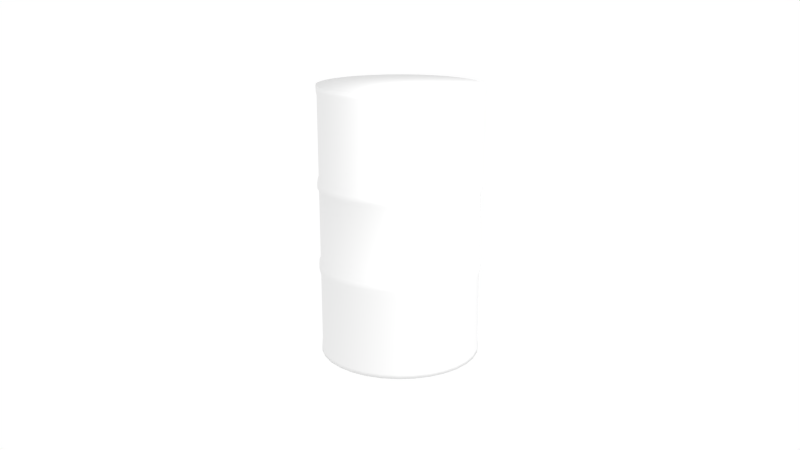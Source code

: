 # Source: Oildrum.blend  (saved by Blender 2.64.0; exported with 4.5.12 LTS)
import bpy
from mathutils import Matrix  # noqa: F401  (used for matrix-valued properties, if any)

bpy.ops.wm.read_factory_settings(use_empty=True)
scene = bpy.context.scene
scene.name = 'Cylinder'

# ---- collections
col_collection_1 = bpy.data.collections.new('Collection 1'); scene.collection.children.link(col_collection_1)

# ---- materials (node trees are filled in below, after node groups)
mat_oildrum_ref = bpy.data.materials.new('Oildrum-ref')
mat_oildrum_ref.alpha_threshold = 0.0
mat_oildrum_ref.use_transparent_shadow = False
mat_oildrum_ref.preview_render_type = 'CUBE'
mat_oildrum_ref.roughness = 0.5
mat_oildrum_ref.line_color = (0.0, 0.0, 0.0, 1.0)

# ---- material node trees

# ---- world
world_world = bpy.data.worlds.new('World'); scene.world = world_world
world_world.color = (1.0, 1.0, 1.0)
world_world.use_sun_shadow = False
world_world.sun_shadow_jitter_overblur = 0.0
world_world.cycles.sampling_method = 'MANUAL'
world_world.cycles.sample_map_resolution = 256

# ---- cameras
cam_camera = bpy.data.cameras.new('Camera')
cam_camera.clip_end = 100.0
cam_camera.lens = 35.0
cam_camera.sensor_width = 32.0
cam_camera.sensor_height = 18.0
cam_camera.dof.focus_distance = 0.0
cam_camera.dof.aperture_fstop = 128.0

# ---- lights
light_point = bpy.data.lights.new('Point', 'POINT')
light_point.transmission_factor = 0.0
light_point.energy = 100.0
light_point.shadow_buffer_clip_start = 0.5
light_point.shadow_soft_size = 1.0
light_point.shadow_maximum_resolution = 0.006
light_point.use_absolute_resolution = True
light_point.cycles.use_multiple_importance_sampling = False
light_hemi = bpy.data.lights.new('Hemi', 'SUN')
light_hemi.transmission_factor = 0.0
light_hemi.angle = 1.571
light_hemi.energy = 0.3
light_hemi.shadow_buffer_clip_start = 0.5
light_hemi.shadow_soft_size = 1.0
light_hemi.shadow_cascade_max_distance = 1000.0
light_hemi.cycles.use_multiple_importance_sampling = False

# ---- meshes
me_cylinder_001 = bpy.data.meshes.new('Cylinder.001')
me_cylinder_001.from_pydata([(0.3427, 0.04095, 0.0), (0.3427, 0.04095, 1.156), (0.3441, -0.02669, 0.0), (0.3441, -0.02669, 1.156), (0.3323, -0.0933, 0.0), (0.3323, -0.0933, 1.156), (0.3077, -0.1563, 0.0), (0.3077, -0.1563, 1.156), (0.2713, -0.2133, 0.0), (0.2713, -0.2133, 1.156), (0.2244, -0.2622, 0.0), (0.2244, -0.2622, 1.156), (0.169, -0.3009, 0.0), (0.169, -0.3009, 1.156), (0.107, -0.3281, 0.0), (0.107, -0.3281, 1.156), (0.04095, -0.3427, 0.0), (0.04095, -0.3427, 1.156), (-0.02669, -0.3441, 0.0), (-0.02669, -0.3441, 1.156), (-0.0933, -0.3323, 0.0), (-0.0933, -0.3323, 1.156), (-0.1563, -0.3077, 0.0), (-0.1563, -0.3077, 1.156), (-0.2133, -0.2713, 0.0), (-0.2133, -0.2713, 1.156), (-0.2622, -0.2244, 0.0), (-0.2622, -0.2244, 1.156), (-0.3009, -0.169, 0.0), (-0.3009, -0.169, 1.156), (-0.3281, -0.107, 0.0), (-0.3281, -0.107, 1.156), (-0.3427, -0.04095, 0.0), (-0.3427, -0.04095, 1.156), (-0.3441, 0.02669, 0.0), (-0.3441, 0.02669, 1.156), (-0.3323, 0.0933, 0.0), (-0.3323, 0.0933, 1.156), (-0.3077, 0.1563, 0.0), (-0.3077, 0.1563, 1.156), (-0.2713, 0.2133, 0.0), (-0.2713, 0.2133, 1.156), (-0.2244, 0.2622, 0.0), (-0.2244, 0.2622, 1.156), (-0.169, 0.3009, 0.0), (-0.169, 0.3009, 1.156), (-0.107, 0.3281, 0.0), (-0.107, 0.3281, 1.156), (-0.04095, 0.3427, 0.0), (-0.04095, 0.3427, 1.156), (0.02669, 0.3441, 0.0), (0.02669, 0.3441, 1.156), (0.0933, 0.3323, 0.0), (0.0933, 0.3323, 1.156), (0.1563, 0.3077, 0.0), (0.1563, 0.3077, 1.156), (0.2133, 0.2713, 0.0), (0.2133, 0.2713, 1.156), (0.2622, 0.2244, 0.0), (0.2622, 0.2244, 1.156), (0.3009, 0.169, 0.0), (0.3009, 0.169, 1.156), (0.3281, 0.107, 0.0), (0.3281, 0.107, 1.156), (0.3461, 0.04135, 0.7519), (0.3475, -0.02695, 0.7519), (0.3355, -0.09423, 0.7519), (0.3107, -0.1579, 0.7519), (0.2739, -0.2155, 0.7519), (0.2266, -0.2648, 0.7519), (0.1706, -0.3039, 0.7519), (0.1081, -0.3313, 0.7519), (0.04135, -0.3461, 0.7519), (-0.02695, -0.3475, 0.7519), (-0.09423, -0.3355, 0.7519), (-0.1579, -0.3107, 0.7519), (-0.2155, -0.2739, 0.7519), (-0.2648, -0.2266, 0.7519), (-0.3039, -0.1706, 0.7519), (-0.3313, -0.1081, 0.7519), (-0.3461, -0.04135, 0.7519), (-0.3475, 0.02695, 0.7519), (-0.3355, 0.09423, 0.7519), (-0.3107, 0.1579, 0.7519), (-0.2739, 0.2155, 0.7519), (-0.2266, 0.2648, 0.7519), (-0.1706, 0.3039, 0.7519), (-0.1081, 0.3313, 0.7519), (-0.04135, 0.3461, 0.7519), (0.02695, 0.3475, 0.7519), (0.09423, 0.3355, 0.7519), (0.1579, 0.3107, 0.7519), (0.2155, 0.2739, 0.7519), (0.2648, 0.2266, 0.7519), (0.3039, 0.1706, 0.7519), (0.3313, 0.1081, 0.7519), (0.2133, 0.2713, 1.135), (0.2622, 0.2244, 1.135), (0.3009, 0.169, 1.135), (0.3281, 0.107, 1.135), (-0.3427, -0.04095, 1.135), (-0.3441, 0.02669, 1.135), (-0.3323, 0.0933, 1.135), (-0.3077, 0.1563, 1.135), (-0.02669, -0.3441, 0.01676), (-0.0933, -0.3323, 0.01676), (-0.1563, -0.3077, 0.01676), (-0.2133, -0.2713, 0.01676), (0.04054, -0.3393, 0.7766), (-0.1548, -0.3046, 0.7766), (-0.02643, -0.3407, 0.7766), (-0.09238, -0.329, 0.7766), (-0.2244, 0.2622, 0.01676), (-0.169, 0.3009, 0.01676), (-0.107, 0.3281, 0.01676), (-0.04095, 0.3427, 0.01676), (-0.2112, -0.2686, 0.7169), (-0.1548, -0.3046, 0.7169), (-0.09238, -0.329, 0.7169), (-0.02643, -0.3407, 0.7169), (0.1548, 0.3046, 1.115), (0.09238, 0.329, 1.115), (0.02643, 0.3407, 1.115), (-0.04054, 0.3393, 1.115), (0.106, -0.3248, 1.115), (0.1673, -0.2979, 1.115), (0.2222, -0.2596, 1.115), (0.2686, -0.2112, 1.115), (-0.2686, 0.2112, 0.04097), (-0.3046, 0.1548, 0.04097), (-0.329, 0.09238, 0.04097), (-0.3407, 0.02643, 0.04097), (0.1081, -0.3313, 0.7299), (0.1706, -0.3039, 0.7299), (0.04135, -0.3461, 0.7299), (0.2266, -0.2648, 0.7299), (0.02695, 0.3475, 0.4001), (0.09423, 0.3355, 0.4001), (0.1579, 0.3107, 0.4001), (0.2155, 0.2739, 0.4001), (0.3248, 0.106, 0.7169), (0.2596, 0.2222, 0.7169), (0.2979, 0.1673, 0.7169), (0.3393, 0.04054, 0.7169), (0.2686, -0.2112, 0.04097), (0.3046, -0.1548, 0.04097), (0.329, -0.09238, 0.04097), (0.3407, -0.02643, 0.04097), (-0.2686, 0.2112, 0.7169), (-0.3046, 0.1548, 0.7169), (-0.329, 0.09238, 0.7169), (-0.3407, 0.02643, 0.7169), (0.2112, 0.2686, 0.4163), (0.09238, 0.329, 0.4163), (0.02643, 0.3407, 0.4163), (0.1548, 0.3046, 0.4163), (-0.2648, -0.2266, 0.4001), (-0.3039, -0.1706, 0.4001), (-0.3313, -0.1081, 0.4001), (-0.3461, -0.04135, 0.4001), (0.02669, 0.3441, 0.01676), (0.0933, 0.3323, 0.01676), (0.1563, 0.3077, 0.01676), (0.2133, 0.2713, 0.01676), (0.3248, 0.106, 1.115), (0.2979, 0.1673, 1.115), (0.2596, 0.2222, 1.115), (0.2112, 0.2686, 1.115), (-0.106, 0.3248, 1.115), (-0.1673, 0.2979, 1.115), (-0.2222, 0.2596, 1.115), (-0.2686, 0.2112, 1.115), (0.2112, 0.2686, 0.7766), (0.3248, 0.106, 0.7766), (0.2596, 0.2222, 0.7766), (0.2979, 0.1673, 0.7766), (-0.2266, 0.2648, 0.4001), (-0.1706, 0.3039, 0.4001), (-0.1081, 0.3313, 0.4001), (-0.04135, 0.3461, 0.4001), (-0.2622, -0.2244, 0.01676), (-0.3009, -0.169, 0.01676), (-0.3281, -0.107, 0.01676), (-0.3427, -0.04095, 0.01676), (-0.329, 0.09238, 0.7766), (-0.3393, -0.04054, 0.7766), (-0.3407, 0.02643, 0.7766), (-0.3046, 0.1548, 0.7766), (-0.3475, 0.02695, 0.4001), (-0.3355, 0.09423, 0.4001), (-0.3107, 0.1579, 0.4001), (-0.2739, 0.2155, 0.4001), (-0.3248, -0.106, 1.115), (-0.2979, -0.1673, 1.115), (-0.2596, -0.2222, 1.115), (-0.2112, -0.2686, 1.115), (0.3427, 0.04095, 1.135), (0.3441, -0.02669, 1.135), (0.3323, -0.0933, 1.135), (0.3077, -0.1563, 1.135), (0.04095, -0.3427, 1.135), (-0.02669, -0.3441, 1.135), (-0.0933, -0.3323, 1.135), (-0.1563, -0.3077, 1.135), (0.04054, -0.3393, 0.04097), (0.106, -0.3248, 0.04097), (0.1673, -0.2979, 0.04097), (0.2222, -0.2596, 0.04097), (0.2244, -0.2622, 0.01676), (0.169, -0.3009, 0.01676), (0.107, -0.3281, 0.01676), (0.04095, -0.3427, 0.01676), (-0.3393, -0.04054, 0.348), (-0.2979, -0.1673, 0.348), (-0.2596, -0.2222, 0.348), (-0.3248, -0.106, 0.348), (-0.2596, -0.2222, 0.7169), (-0.3393, -0.04054, 0.7169), (-0.2979, -0.1673, 0.7169), (-0.3248, -0.106, 0.7169), (0.3313, 0.1081, 0.7299), (0.3039, 0.1706, 0.7299), (0.3461, 0.04135, 0.7299), (0.2648, 0.2266, 0.7299), (0.1081, -0.3313, 0.3785), (0.2266, -0.2648, 0.3785), (0.1706, -0.3039, 0.3785), (0.04135, -0.3461, 0.3785), (0.1548, 0.3046, 0.7169), (0.02643, 0.3407, 0.7169), (0.09238, 0.329, 0.7169), (0.2112, 0.2686, 0.7169), (0.3475, -0.02695, 0.4001), (0.3355, -0.09423, 0.4001), (0.3107, -0.1579, 0.4001), (0.2739, -0.2155, 0.4001), (-0.04095, 0.3427, 1.135), (0.02669, 0.3441, 1.135), (0.0933, 0.3323, 1.135), (0.1563, 0.3077, 1.135), (0.3441, -0.02669, 0.01676), (0.3323, -0.0933, 0.01676), (0.3077, -0.1563, 0.01676), (0.2713, -0.2133, 0.01676), (-0.2686, 0.2112, 0.7766), (-0.106, 0.3248, 0.7766), (-0.2222, 0.2596, 0.7766), (-0.1673, 0.2979, 0.7766), (0.2648, 0.2266, 0.4001), (0.3039, 0.1706, 0.4001), (0.3313, 0.1081, 0.4001), (0.3461, 0.04135, 0.4001), (-0.02695, -0.3475, 0.4001), (-0.09423, -0.3355, 0.4001), (-0.1579, -0.3107, 0.4001), (-0.2155, -0.2739, 0.4001), (0.3046, -0.1548, 1.115), (0.329, -0.09238, 1.115), (0.3407, -0.02643, 1.115), (0.3393, 0.04054, 1.115), (0.2112, 0.2686, 0.04097), (0.1548, 0.3046, 0.04097), (0.09238, 0.329, 0.04097), (0.02643, 0.3407, 0.04097), (-0.3393, -0.04054, 0.04097), (-0.3248, -0.106, 0.04097), (-0.2979, -0.1673, 0.04097), (-0.2596, -0.2222, 0.04097), (-0.04054, 0.3393, 0.04097), (-0.106, 0.3248, 0.04097), (-0.1673, 0.2979, 0.04097), (-0.2222, 0.2596, 0.04097), (-0.2112, -0.2686, 0.04097), (-0.1548, -0.3046, 0.04097), (-0.09238, -0.329, 0.04097), (-0.02643, -0.3407, 0.04097), (0.106, -0.3248, 0.348), (0.1673, -0.2979, 0.348), (0.04054, -0.3393, 0.348), (0.2222, -0.2596, 0.348), (0.3393, 0.04054, 0.04097), (0.3248, 0.106, 0.04097), (0.2979, 0.1673, 0.04097), (0.2596, 0.2222, 0.04097), (-0.3441, 0.02669, 0.01676), (-0.3323, 0.0933, 0.01676), (-0.3077, 0.1563, 0.01676), (-0.2713, 0.2133, 0.01676), (0.2266, -0.2648, 0.4001), (0.1706, -0.3039, 0.4001), (0.1081, -0.3313, 0.4001), (0.04135, -0.3461, 0.4001), (-0.3313, -0.1081, 0.7299), (-0.3039, -0.1706, 0.7299), (-0.3461, -0.04135, 0.7299), (-0.2648, -0.2266, 0.7299), (-0.3407, 0.02643, 0.4163), (-0.329, 0.09238, 0.4163), (-0.3046, 0.1548, 0.4163), (-0.2686, 0.2112, 0.4163), (0.2622, 0.2244, 0.01676), (0.3009, 0.169, 0.01676), (0.3281, 0.107, 0.01676), (0.3427, 0.04095, 0.01676), (-0.1548, -0.3046, 1.115), (-0.09238, -0.329, 1.115), (-0.02643, -0.3407, 1.115), (0.04054, -0.3393, 1.115), (0.3461, 0.04135, 0.3785), (0.3313, 0.1081, 0.3785), (0.3039, 0.1706, 0.3785), (0.2648, 0.2266, 0.3785), (0.2686, -0.2112, 0.348), (0.329, -0.09238, 0.348), (0.3407, -0.02643, 0.348), (0.3046, -0.1548, 0.348), (0.2686, -0.2112, 0.7766), (0.106, -0.3248, 0.7766), (0.2222, -0.2596, 0.7766), (0.1673, -0.2979, 0.7766), (0.02695, 0.3475, 0.3785), (0.09423, 0.3355, 0.3785), (0.1579, 0.3107, 0.3785), (0.2155, 0.2739, 0.3785), (-0.2266, 0.2648, 0.7299), (-0.04135, 0.3461, 0.7299), (-0.1706, 0.3039, 0.7299), (-0.1081, 0.3313, 0.7299), (0.329, -0.09238, 0.7766), (0.3407, -0.02643, 0.7766), (0.3046, -0.1548, 0.7766), (0.3393, 0.04054, 0.7766), (0.2596, 0.2222, 0.348), (0.3393, 0.04054, 0.348), (0.2979, 0.1673, 0.348), (0.3248, 0.106, 0.348), (-0.2112, -0.2686, 0.348), (-0.1548, -0.3046, 0.348), (-0.09238, -0.329, 0.348), (-0.02643, -0.3407, 0.348), (0.2713, -0.2133, 1.135), (0.2244, -0.2622, 1.135), (0.169, -0.3009, 1.135), (0.107, -0.3281, 1.135), (0.3046, -0.1548, 0.7169), (0.3407, -0.02643, 0.7169), (0.329, -0.09238, 0.7169), (0.2686, -0.2112, 0.7169), (0.3393, 0.04054, 0.4163), (0.2979, 0.1673, 0.4163), (0.2596, 0.2222, 0.4163), (0.3248, 0.106, 0.4163), (-0.3046, 0.1548, 1.115), (-0.329, 0.09238, 1.115), (-0.3407, 0.02643, 1.115), (-0.3393, -0.04054, 1.115), (-0.2133, -0.2713, 1.135), (-0.2622, -0.2244, 1.135), (-0.3009, -0.169, 1.135), (-0.3281, -0.107, 1.135), (-0.2713, 0.2133, 1.135), (-0.2244, 0.2622, 1.135), (-0.169, 0.3009, 1.135), (-0.107, 0.3281, 1.135), (-0.2112, -0.2686, 0.7766), (-0.3248, -0.106, 0.7766), (-0.2596, -0.2222, 0.7766), (-0.2979, -0.1673, 0.7766), (-0.3475, 0.02695, 0.7299), (-0.2739, 0.2155, 0.7299), (-0.3355, 0.09423, 0.7299), (-0.3107, 0.1579, 0.7299), (-0.2596, -0.2222, 0.4163), (-0.3393, -0.04054, 0.4163), (-0.2979, -0.1673, 0.4163), (-0.3248, -0.106, 0.4163), (0.1548, 0.3046, 0.7766), (0.02643, 0.3407, 0.7766), (-0.04054, 0.3393, 0.7766), (0.09238, 0.329, 0.7766), (0.1579, 0.3107, 0.7299), (0.09423, 0.3355, 0.7299), (0.2155, 0.2739, 0.7299), (0.02695, 0.3475, 0.7299), (0.3107, -0.1579, 0.7299), (0.3355, -0.09423, 0.7299), (0.2739, -0.2155, 0.7299), (0.3475, -0.02695, 0.7299), (0.2686, -0.2112, 0.4163), (0.329, -0.09238, 0.4163), (0.3407, -0.02643, 0.4163), (0.3046, -0.1548, 0.4163), (-0.2222, 0.2596, 0.4163), (-0.04054, 0.3393, 0.4163), (-0.1673, 0.2979, 0.4163), (-0.106, 0.3248, 0.4163), (-0.3475, 0.02695, 0.3785), (-0.3355, 0.09423, 0.3785), (-0.3107, 0.1579, 0.3785), (-0.2739, 0.2155, 0.3785), (0.04054, -0.3393, 0.7169), (0.1673, -0.2979, 0.7169), (0.2222, -0.2596, 0.7169), (0.106, -0.3248, 0.7169), (-0.02695, -0.3475, 0.7299), (-0.2155, -0.2739, 0.7299), (-0.09423, -0.3355, 0.7299), (-0.1579, -0.3107, 0.7299), (-0.2155, -0.2739, 0.3785), (-0.1579, -0.3107, 0.3785), (-0.09423, -0.3355, 0.3785), (-0.02695, -0.3475, 0.3785), (-0.1081, 0.3313, 0.3785), (-0.2266, 0.2648, 0.3785), (-0.1706, 0.3039, 0.3785), (-0.04135, 0.3461, 0.3785), (0.2739, -0.2155, 0.3785), (0.3107, -0.1579, 0.3785), (0.3355, -0.09423, 0.3785), (0.3475, -0.02695, 0.3785), (-0.2222, 0.2596, 0.7169), (-0.04054, 0.3393, 0.7169), (-0.1673, 0.2979, 0.7169), (-0.106, 0.3248, 0.7169), (-0.04054, 0.3393, 0.348), (-0.106, 0.3248, 0.348), (-0.1673, 0.2979, 0.348), (-0.2222, 0.2596, 0.348), (0.106, -0.3248, 0.4163), (0.2222, -0.2596, 0.4163), (0.1673, -0.2979, 0.4163), (0.04054, -0.3393, 0.4163), (-0.2112, -0.2686, 0.4163), (-0.1548, -0.3046, 0.4163), (-0.09238, -0.329, 0.4163), (-0.02643, -0.3407, 0.4163), (-0.3461, -0.04135, 0.3785), (-0.3313, -0.1081, 0.3785), (-0.3039, -0.1706, 0.3785), (-0.2648, -0.2266, 0.3785), (-0.3046, 0.1548, 0.348), (-0.3407, 0.02643, 0.348), (-0.329, 0.09238, 0.348), (-0.2686, 0.2112, 0.348), (0.02643, 0.3407, 0.348), (0.2112, 0.2686, 0.348), (0.09238, 0.329, 0.348), (0.1548, 0.3046, 0.348)], [], [(196, 1, 3, 197), (197, 3, 5, 198), (198, 5, 7, 199), (199, 7, 9, 340), (340, 9, 11, 341), (341, 11, 13, 342), (342, 13, 15, 343), (343, 15, 17, 200), (200, 17, 19, 201), (201, 19, 21, 202), (202, 21, 23, 203), (203, 23, 25, 356), (356, 25, 27, 357), (357, 27, 29, 358), (358, 29, 31, 359), (359, 31, 33, 100), (100, 33, 35, 101), (101, 35, 37, 102), (102, 37, 39, 103), (103, 39, 41, 360), (360, 41, 43, 361), (361, 43, 45, 362), (362, 45, 47, 363), (363, 47, 49, 236), (236, 49, 51, 237), (237, 51, 53, 238), (238, 53, 55, 239), (239, 55, 57, 96), (96, 57, 59, 97), (97, 59, 61, 98), (3, 1, 63, 61, 59, 57, 55, 53, 51, 49, 47, 45, 43, 41, 39, 37, 35, 33, 31, 29, 27, 25, 23, 21, 19, 17, 15, 13, 11, 9, 7, 5), (99, 63, 1, 196), (98, 61, 63, 99), (0, 2, 4, 6, 8, 10, 12, 14, 16, 18, 20, 22, 24, 26, 28, 30, 32, 34, 36, 38, 40, 42, 44, 46, 48, 50, 52, 54, 56, 58, 60, 62), (222, 64, 65, 387), (387, 65, 66, 385), (385, 66, 67, 384), (384, 67, 68, 386), (386, 68, 69, 135), (135, 69, 70, 133), (133, 70, 71, 132), (132, 71, 72, 134), (134, 72, 73, 404), (404, 73, 74, 406), (406, 74, 75, 407), (407, 75, 76, 405), (405, 76, 77, 295), (295, 77, 78, 293), (293, 78, 79, 292), (292, 79, 80, 294), (294, 80, 81, 368), (368, 81, 82, 370), (370, 82, 83, 371), (371, 83, 84, 369), (369, 84, 85, 324), (324, 85, 86, 326), (326, 86, 87, 327), (327, 87, 88, 325), (325, 88, 89, 383), (383, 89, 90, 381), (381, 90, 91, 380), (380, 91, 92, 382), (382, 92, 93, 223), (223, 93, 94, 221), (220, 95, 64, 222), (221, 94, 95, 220), (311, 248, 249, 310), (210, 205, 204, 211), (243, 144, 207, 208), (365, 192, 355, 185), (437, 158, 159, 436), (209, 206, 205, 210), (32, 183, 284, 34), (414, 177, 178, 412), (10, 208, 209, 12), (285, 130, 129, 286), (20, 105, 106, 22), (185, 355, 354, 186), (226, 289, 290, 224), (184, 353, 352, 187), (413, 176, 177, 414), (187, 352, 171, 244), (60, 301, 302, 62), (38, 286, 287, 40), (417, 234, 235, 416), (183, 264, 131, 284), (397, 189, 190, 398), (302, 281, 280, 303), (439, 156, 157, 438), (225, 288, 289, 226), (322, 138, 139, 323), (399, 191, 176, 413), (379, 121, 120, 376), (416, 235, 288, 225), (411, 252, 253, 410), (398, 190, 191, 399), (415, 179, 136, 320), (258, 197, 198, 257), (18, 104, 105, 20), (408, 255, 156, 439), (301, 282, 281, 302), (321, 137, 138, 322), (287, 128, 271, 112), (62, 302, 303, 0), (366, 194, 193, 367), (376, 120, 167, 172), (308, 251, 232, 419), (180, 267, 266, 181), (320, 136, 137, 321), (211, 204, 275, 104), (286, 129, 128, 287), (310, 249, 250, 309), (224, 290, 291, 227), (300, 283, 282, 301), (418, 233, 234, 417), (112, 271, 270, 113), (396, 188, 189, 397), (409, 254, 255, 408), (309, 250, 251, 308), (161, 262, 261, 162), (429, 402, 401, 430), (227, 291, 252, 411), (438, 157, 158, 437), (50, 160, 161, 52), (323, 139, 248, 311), (419, 232, 233, 418), (412, 178, 179, 415), (436, 159, 188, 396), (181, 266, 265, 182), (410, 253, 254, 409), (160, 263, 262, 161), (24, 107, 180, 26), (105, 274, 273, 106), (114, 269, 268, 115), (113, 270, 269, 114), (303, 280, 147, 240), (125, 342, 343, 124), (208, 207, 206, 209), (52, 161, 162, 54), (0, 303, 240, 2), (240, 147, 146, 241), (12, 209, 210, 14), (162, 261, 260, 163), (22, 106, 107, 24), (115, 268, 263, 160), (48, 115, 160, 50), (106, 273, 272, 107), (284, 131, 130, 285), (242, 145, 144, 243), (104, 275, 274, 105), (56, 163, 300, 58), (182, 265, 264, 183), (241, 146, 145, 242), (58, 300, 301, 60), (229, 383, 381, 230), (193, 358, 359, 192), (175, 165, 164, 173), (46, 114, 115, 48), (168, 363, 236, 123), (163, 260, 283, 300), (14, 210, 211, 16), (107, 272, 267, 180), (318, 126, 125, 319), (246, 170, 169, 247), (40, 287, 112, 42), (36, 285, 286, 38), (6, 242, 243, 8), (305, 202, 203, 304), (364, 195, 194, 366), (54, 162, 163, 56), (26, 180, 181, 28), (354, 101, 102, 353), (174, 166, 165, 175), (67, 330, 316, 68), (166, 97, 98, 165), (186, 354, 353, 184), (91, 376, 172, 92), (307, 200, 201, 306), (331, 259, 258, 329), (34, 284, 285, 36), (8, 243, 208, 10), (16, 211, 104, 18), (30, 182, 183, 32), (330, 256, 127, 316), (2, 240, 241, 4), (329, 258, 257, 328), (257, 198, 199, 256), (42, 112, 113, 44), (111, 305, 304, 109), (4, 241, 242, 6), (44, 113, 114, 46), (172, 167, 166, 174), (167, 96, 97, 166), (28, 181, 182, 30), (90, 379, 376, 91), (70, 319, 317, 71), (433, 117, 116, 432), (81, 186, 184, 82), (192, 359, 100, 355), (121, 238, 239, 120), (353, 102, 103, 352), (328, 257, 256, 330), (349, 142, 140, 351), (377, 122, 121, 379), (345, 387, 385, 346), (247, 169, 168, 245), (171, 360, 361, 170), (378, 123, 122, 377), (317, 124, 307, 108), (442, 397, 398, 440), (110, 306, 305, 111), (118, 406, 407, 117), (245, 168, 123, 378), (88, 378, 377, 89), (173, 164, 259, 331), (319, 125, 124, 317), (244, 171, 170, 246), (256, 199, 340, 127), (108, 307, 306, 110), (84, 244, 246, 85), (77, 366, 367, 78), (316, 127, 126, 318), (109, 304, 195, 364), (153, 230, 228, 155), (367, 193, 192, 365), (78, 367, 365, 79), (390, 345, 346, 389), (122, 237, 238, 121), (123, 236, 237, 122), (156, 372, 374, 157), (194, 357, 358, 193), (151, 368, 370, 150), (127, 340, 341, 126), (126, 341, 342, 125), (79, 365, 185, 80), (170, 361, 362, 169), (89, 377, 379, 90), (124, 343, 200, 307), (276, 224, 227, 278), (86, 247, 245, 87), (120, 239, 96, 167), (149, 371, 369, 148), (355, 100, 101, 354), (164, 99, 196, 259), (306, 201, 202, 305), (352, 103, 360, 171), (259, 196, 197, 258), (140, 220, 222, 143), (402, 135, 133, 401), (304, 203, 356, 195), (65, 329, 328, 66), (64, 331, 329, 65), (87, 245, 378, 88), (85, 246, 247, 86), (169, 362, 363, 168), (165, 98, 99, 164), (195, 356, 357, 194), (71, 317, 108, 72), (346, 385, 384, 344), (76, 364, 366, 77), (95, 173, 331, 64), (66, 328, 330, 67), (93, 174, 175, 94), (82, 184, 187, 83), (234, 391, 388, 235), (68, 316, 318, 69), (72, 108, 110, 73), (297, 150, 149, 298), (216, 295, 293, 218), (116, 405, 295, 216), (80, 185, 186, 81), (75, 109, 364, 76), (143, 222, 387, 345), (92, 172, 174, 93), (94, 175, 173, 95), (83, 187, 244, 84), (158, 375, 373, 159), (231, 382, 223, 141), (212, 436, 396, 441), (372, 216, 218, 374), (206, 277, 276, 205), (422, 326, 327, 423), (421, 325, 383, 229), (420, 324, 326, 422), (347, 386, 135, 402), (73, 110, 111, 74), (74, 111, 109, 75), (69, 318, 319, 70), (374, 218, 219, 375), (177, 394, 395, 178), (432, 116, 216, 372), (373, 217, 151, 296), (141, 223, 221, 142), (117, 407, 405, 116), (155, 228, 231, 152), (348, 143, 345, 390), (289, 430, 428, 290), (218, 293, 292, 219), (148, 369, 324, 420), (150, 370, 371, 149), (400, 134, 404, 119), (262, 446, 447, 261), (403, 132, 134, 400), (230, 381, 380, 228), (131, 441, 442, 130), (423, 327, 325, 421), (393, 421, 229, 154), (344, 384, 386, 347), (219, 292, 294, 217), (217, 294, 368, 151), (213, 438, 437, 215), (254, 433, 432, 255), (119, 404, 406, 118), (389, 346, 344, 391), (142, 221, 220, 140), (434, 118, 117, 433), (401, 133, 132, 403), (314, 419, 418, 313), (228, 380, 382, 231), (351, 140, 143, 348), (435, 119, 118, 434), (350, 141, 142, 349), (299, 148, 420, 392), (269, 425, 424, 268), (298, 149, 148, 299), (394, 422, 423, 395), (443, 399, 413, 427), (250, 351, 348, 251), (128, 443, 427, 271), (392, 420, 422, 394), (178, 395, 393, 179), (430, 401, 403, 428), (395, 423, 421, 393), (431, 400, 119, 435), (154, 229, 230, 153), (152, 231, 141, 350), (159, 373, 296, 188), (291, 431, 435, 252), (424, 415, 320, 444), (375, 219, 217, 373), (277, 226, 224, 276), (278, 227, 411, 339), (426, 414, 412, 425), (188, 296, 297, 189), (428, 403, 400, 431), (204, 278, 339, 275), (388, 347, 402, 429), (391, 344, 347, 388), (296, 151, 150, 297), (253, 434, 433, 254), (251, 348, 390, 232), (264, 212, 441, 131), (191, 299, 392, 176), (176, 392, 394, 177), (138, 155, 152, 139), (263, 444, 446, 262), (137, 153, 155, 138), (233, 389, 391, 234), (130, 442, 440, 129), (232, 390, 389, 233), (189, 297, 298, 190), (425, 412, 415, 424), (290, 428, 431, 291), (190, 298, 299, 191), (267, 214, 213, 266), (252, 435, 434, 253), (235, 388, 429, 288), (255, 432, 372, 156), (248, 350, 349, 249), (179, 393, 154, 136), (249, 349, 351, 250), (271, 427, 426, 270), (440, 398, 399, 443), (146, 313, 315, 145), (288, 429, 430, 289), (139, 152, 350, 248), (136, 154, 153, 137), (157, 374, 375, 158), (274, 338, 337, 273), (446, 321, 322, 447), (272, 336, 214, 267), (337, 409, 408, 336), (334, 310, 309, 335), (339, 411, 410, 338), (332, 311, 310, 334), (283, 332, 334, 282), (338, 410, 409, 337), (315, 417, 416, 312), (312, 416, 225, 279), (333, 308, 419, 314), (215, 437, 436, 212), (336, 408, 439, 214), (335, 309, 308, 333), (279, 225, 226, 277), (445, 323, 311, 332), (214, 439, 438, 213), (281, 335, 333, 280), (447, 322, 323, 445), (427, 413, 414, 426), (275, 339, 338, 274), (313, 418, 417, 315), (441, 396, 397, 442), (444, 320, 321, 446), (270, 426, 425, 269), (129, 440, 443, 128), (207, 279, 277, 206), (144, 312, 279, 207), (261, 447, 445, 260), (268, 424, 444, 263), (145, 315, 312, 144), (282, 334, 335, 281), (147, 314, 313, 146), (280, 333, 314, 147), (260, 445, 332, 283), (266, 213, 215, 265), (265, 215, 212, 264), (205, 276, 278, 204), (273, 337, 336, 272)])
me_cylinder_001.polygons.foreach_set('use_smooth', [True] * 418)
_uv = me_cylinder_001.uv_layers.new(name='UVMap')
_uv.uv.foreach_set('vector', [0.5057, 0.7025, 0.5057, 0.7097, 0.484, 0.7097, 0.484, 0.7025, 0.484, 0.7025, 0.484, 0.7097, 0.4625, 0.7097, 0.4625, 0.7025, 0.4625, 0.7025, 0.4625, 0.7097, 0.4407, 0.7097, 0.4407, 0.7025, 0.4407, 0.7025, 0.4407, 0.7097, 0.4191, 0.7097, 0.4191, 0.7025, 0.4191, 0.7025, 0.4191, 0.7097, 0.3974, 0.7097, 0.3974, 0.7025, 0.3974, 0.7025, 0.3974, 0.7097, 0.3758, 0.7097, 0.3758, 0.7025, 0.3758, 0.7025, 0.3758, 0.7097, 0.3541, 0.7097, 0.3541, 0.7025, 0.3541, 0.7025, 0.3541, 0.7097, 0.3324, 0.7097, 0.3324, 0.7025, 0.3324, 0.7025, 0.3324, 0.7097, 0.3105, 0.7097, 0.3105, 0.7025, 0.3105, 0.7025, 0.3105, 0.7097, 0.2891, 0.7097, 0.2891, 0.7025, 0.2891, 0.7025, 0.2891, 0.7097, 0.2674, 0.7097, 0.2674, 0.7025, 0.2674, 0.7025, 0.2674, 0.7097, 0.2458, 0.7097, 0.2458, 0.7025, 0.2458, 0.7025, 0.2458, 0.7097, 0.2236, 0.7097, 0.2236, 0.7025, 0.2236, 0.7025, 0.2236, 0.7097, 0.2025, 0.7097, 0.2025, 0.7025, 0.2025, 0.7025, 0.2025, 0.7097, 0.1808, 0.7097, 0.1808, 0.7025, 0.1808, 0.7025, 0.1808, 0.7097, 0.1591, 0.7097, 0.1591, 0.7025, 0.8522, 0.7025, 0.8522, 0.7097, 0.8306, 0.7097, 0.8306, 0.7025, 0.8306, 0.7025, 0.8306, 0.7097, 0.8089, 0.7097, 0.8089, 0.7025, 0.8089, 0.7025, 0.8089, 0.7097, 0.7873, 0.7097, 0.7873, 0.7025, 0.7873, 0.7025, 0.7873, 0.7097, 0.7657, 0.7097, 0.7657, 0.7025, 0.7657, 0.7025, 0.7657, 0.7097, 0.7441, 0.7097, 0.7441, 0.7025, 0.7441, 0.7025, 0.7441, 0.7097, 0.7224, 0.7097, 0.7224, 0.7025, 0.7224, 0.7025, 0.7224, 0.7097, 0.7008, 0.7097, 0.7008, 0.7025, 0.7008, 0.7025, 0.7008, 0.7097, 0.6791, 0.7097, 0.6791, 0.7025, 0.6791, 0.7025, 0.6791, 0.7097, 0.6574, 0.7097, 0.6574, 0.7025, 0.6574, 0.7025, 0.6574, 0.7097, 0.6357, 0.7097, 0.6357, 0.7025, 0.6357, 0.7025, 0.6357, 0.7097, 0.6141, 0.7097, 0.6141, 0.7025, 0.6141, 0.7025, 0.6141, 0.7097, 0.5924, 0.7097, 0.5924, 0.7025, 0.5924, 0.7025, 0.5924, 0.7097, 0.5707, 0.7097, 0.5707, 0.7025, 0.5707, 0.7025, 0.5707, 0.7097, 0.5491, 0.7097, 0.5491, 0.7025, 0.4022, 0.9167, 0.4224, 0.9292, 0.4434, 0.9422, 0.4647, 0.9446, 0.4883, 0.9483, 0.5131, 0.9433, 0.5354, 0.9372, 0.5523, 0.9249, 0.5718, 0.9102, 0.5828, 0.8926, 0.5969, 0.8698, 0.6005, 0.8487, 0.604, 0.8234, 0.6, 0.803, 0.5943, 0.7796, 0.5797, 0.7587, 0.5659, 0.7395, 0.5464, 0.7274, 0.528, 0.716, 0.5061, 0.713, 0.4793, 0.7085, 0.4588, 0.7134, 0.4347, 0.7192, 0.4172, 0.7309, 0.397, 0.7458, 0.3858, 0.7638, 0.3717, 0.7864, 0.3685, 0.809, 0.3645, 0.8334, 0.3696, 0.8544, 0.3746, 0.8781, 0.3884, 0.8973, 0.5274, 0.7025, 0.5274, 0.7097, 0.5057, 0.7097, 0.5057, 0.7025, 0.5491, 0.7025, 0.5491, 0.7097, 0.5274, 0.7097, 0.5274, 0.7025, 0.4857, 0.06442, 0.5088, 0.06442, 0.5335, 0.07538, 0.5516, 0.08313, 0.567, 0.09845, 0.584, 0.1155, 0.594, 0.1386, 0.6024, 0.1591, 0.6024, 0.1823, 0.6024, 0.2069, 0.593, 0.2282, 0.584, 0.2498, 0.5689, 0.2653, 0.551, 0.2829, 0.5309, 0.2911, 0.5076, 0.3006, 0.4838, 0.3006, 0.4605, 0.3006, 0.4405, 0.2923, 0.4171, 0.2827, 0.4016, 0.2675, 0.3841, 0.25, 0.3753, 0.2292, 0.3657, 0.206, 0.3657, 0.1859, 0.3657, 0.159, 0.3739, 0.1399, 0.3836, 0.1164, 0.3996, 0.09998, 0.4178, 0.08219, 0.4391, 0.07338, 0.4608, 0.06442, 0.5057, 0.559, 0.5057, 0.5668, 0.484, 0.5668, 0.484, 0.559, 0.484, 0.559, 0.484, 0.5668, 0.4625, 0.5668, 0.4625, 0.559, 0.4625, 0.559, 0.4625, 0.5668, 0.4407, 0.5668, 0.4407, 0.559, 0.4407, 0.559, 0.4407, 0.5668, 0.4191, 0.5668, 0.4191, 0.559, 0.4191, 0.559, 0.4191, 0.5668, 0.3974, 0.5668, 0.3974, 0.559, 0.3974, 0.559, 0.3974, 0.5668, 0.3758, 0.5668, 0.3758, 0.559, 0.3758, 0.559, 0.3758, 0.5668, 0.3541, 0.5668, 0.3541, 0.559, 0.3541, 0.559, 0.3541, 0.5668, 0.3324, 0.5668, 0.3324, 0.559, 0.3324, 0.559, 0.3324, 0.5668, 0.3109, 0.5668, 0.3109, 0.559, 0.3109, 0.559, 0.3109, 0.5668, 0.2891, 0.5668, 0.2891, 0.559, 0.2891, 0.559, 0.2891, 0.5668, 0.2674, 0.5668, 0.2674, 0.559, 0.2674, 0.559, 0.2674, 0.5668, 0.2458, 0.5668, 0.2458, 0.559, 0.2458, 0.559, 0.2458, 0.5668, 0.2243, 0.5668, 0.2244, 0.559, 0.2244, 0.559, 0.2243, 0.5668, 0.2025, 0.5668, 0.2025, 0.559, 0.2025, 0.559, 0.2025, 0.5668, 0.1808, 0.5668, 0.1808, 0.559, 0.1808, 0.559, 0.1808, 0.5668, 0.1591, 0.5668, 0.1591, 0.559, 0.8522, 0.559, 0.8522, 0.5668, 0.8306, 0.5668, 0.8306, 0.559, 0.8306, 0.559, 0.8306, 0.5668, 0.8089, 0.5668, 0.8089, 0.559, 0.8089, 0.559, 0.8089, 0.5668, 0.7873, 0.5668, 0.7873, 0.559, 0.7873, 0.559, 0.7873, 0.5668, 0.7657, 0.5668, 0.7657, 0.559, 0.7657, 0.559, 0.7657, 0.5668, 0.7441, 0.5668, 0.7441, 0.559, 0.7441, 0.559, 0.7441, 0.5668, 0.7224, 0.5668, 0.7224, 0.559, 0.7224, 0.559, 0.7224, 0.5668, 0.7008, 0.5668, 0.7008, 0.559, 0.7008, 0.559, 0.7008, 0.5668, 0.6791, 0.5668, 0.6791, 0.559, 0.6791, 0.559, 0.6791, 0.5668, 0.6574, 0.5668, 0.6574, 0.559, 0.6574, 0.559, 0.6574, 0.5668, 0.6357, 0.5668, 0.6357, 0.559, 0.6357, 0.559, 0.6357, 0.5668, 0.6141, 0.5668, 0.6141, 0.559, 0.6141, 0.559, 0.6141, 0.5668, 0.5924, 0.5668, 0.5924, 0.559, 0.5924, 0.559, 0.5924, 0.5668, 0.5707, 0.5668, 0.5707, 0.559, 0.5707, 0.559, 0.5707, 0.5668, 0.5491, 0.5668, 0.5491, 0.559, 0.5274, 0.559, 0.5274, 0.5668, 0.5057, 0.5668, 0.5057, 0.559, 0.5491, 0.559, 0.5491, 0.5668, 0.5274, 0.5668, 0.5274, 0.559, 0.5707, 0.4341, 0.5707, 0.4416, 0.5491, 0.4416, 0.5491, 0.4341, 0.3541, 0.3066, 0.3541, 0.3152, 0.3324, 0.3152, 0.3324, 0.3066, 0.4191, 0.3066, 0.4191, 0.3152, 0.3974, 0.3152, 0.3974, 0.3066, 0.1808, 0.5757, 0.1808, 0.6952, 0.1591, 0.6952, 0.1591, 0.5757, 0.1808, 0.4341, 0.1808, 0.4416, 0.1591, 0.4416, 0.1591, 0.4341, 0.3758, 0.3066, 0.3758, 0.3152, 0.3541, 0.3152, 0.3541, 0.3066, 0.8522, 0.3008, 0.8522, 0.3066, 0.8306, 0.3066, 0.8306, 0.3008, 0.7224, 0.4341, 0.7224, 0.4416, 0.7008, 0.4416, 0.7008, 0.4341, 0.3974, 0.3008, 0.3974, 0.3066, 0.3758, 0.3066, 0.3758, 0.3008, 0.8089, 0.3066, 0.8089, 0.3152, 0.7873, 0.3152, 0.7873, 0.3066, 0.2891, 0.3008, 0.2891, 0.3066, 0.2674, 0.3066, 0.2674, 0.3008, 0.8522, 0.5757, 0.8522, 0.6952, 0.8306, 0.6952, 0.8306, 0.5757, 0.3758, 0.4341, 0.3758, 0.4416, 0.3541, 0.4416, 0.3541, 0.4341, 0.8089, 0.5757, 0.8089, 0.6952, 0.7873, 0.6952, 0.7873, 0.5757, 0.7441, 0.4341, 0.7441, 0.4416, 0.7224, 0.4416, 0.7224, 0.4341, 0.7873, 0.5757, 0.7873, 0.6952, 0.7657, 0.6952, 0.7657, 0.5757, 0.5491, 0.3008, 0.5491, 0.3066, 0.5274, 0.3066, 0.5274, 0.3008, 0.7873, 0.3008, 0.7873, 0.3066, 0.7657, 0.3066, 0.7657, 0.3008, 0.4407, 0.4341, 0.4407, 0.4416, 0.4191, 0.4416, 0.4191, 0.4341, 0.8522, 0.3066, 0.8522, 0.3152, 0.8306, 0.3152, 0.8306, 0.3066, 0.8089, 0.4341, 0.8089, 0.4416, 0.7873, 0.4416, 0.7873, 0.4341, 0.5274, 0.3066, 0.5274, 0.3152, 0.5057, 0.3152, 0.5057, 0.3066, 0.2246, 0.4341, 0.2246, 0.4416, 0.2025, 0.4416, 0.2025, 0.4341, 0.3974, 0.4341, 0.3974, 0.4416, 0.3758, 0.4416, 0.3758, 0.4341, 0.6141, 0.4341, 0.6141, 0.4416, 0.5924, 0.4416, 0.5924, 0.4341, 0.7657, 0.4341, 0.7657, 0.4416, 0.7441, 0.4416, 0.7441, 0.4341, 0.6357, 0.5757, 0.6357, 0.6952, 0.6141, 0.6952, 0.6141, 0.5757, 0.4191, 0.4341, 0.4191, 0.4416, 0.3974, 0.4416, 0.3974, 0.4341, 0.311, 0.4341, 0.3109, 0.4416, 0.2891, 0.4416, 0.2891, 0.4341, 0.7873, 0.4341, 0.7873, 0.4416, 0.7657, 0.4416, 0.7657, 0.4341, 0.6791, 0.4341, 0.6791, 0.4416, 0.6574, 0.4416, 0.6574, 0.4341, 0.484, 0.6952, 0.484, 0.7025, 0.4625, 0.7025, 0.4625, 0.6952, 0.3109, 0.3008, 0.3109, 0.3066, 0.2891, 0.3066, 0.2891, 0.3008, 0.2458, 0.4341, 0.2458, 0.4416, 0.2246, 0.4416, 0.2246, 0.4341, 0.5491, 0.3066, 0.5491, 0.3152, 0.5274, 0.3152, 0.5274, 0.3066, 0.6357, 0.4341, 0.6357, 0.4416, 0.6141, 0.4416, 0.6141, 0.4341, 0.7657, 0.3066, 0.7657, 0.3152, 0.7441, 0.3152, 0.7441, 0.3066, 0.5274, 0.3008, 0.5274, 0.3066, 0.5057, 0.3066, 0.5057, 0.3008, 0.2243, 0.5757, 0.2237, 0.6952, 0.2025, 0.6952, 0.2025, 0.5757, 0.6141, 0.5757, 0.6141, 0.6952, 0.5924, 0.6952, 0.5924, 0.5757, 0.5057, 0.4341, 0.5057, 0.4416, 0.484, 0.4416, 0.484, 0.4341, 0.2245, 0.3066, 0.2245, 0.3152, 0.2025, 0.3152, 0.2025, 0.3066, 0.6574, 0.4341, 0.6574, 0.4416, 0.6357, 0.4416, 0.6357, 0.4341, 0.3324, 0.3066, 0.3324, 0.3152, 0.3109, 0.3152, 0.3109, 0.3066, 0.7873, 0.3066, 0.7873, 0.3152, 0.7657, 0.3152, 0.7657, 0.3066, 0.5491, 0.4341, 0.5491, 0.4416, 0.5274, 0.4416, 0.5274, 0.4341, 0.3541, 0.4341, 0.3541, 0.4416, 0.3324, 0.4416, 0.3324, 0.4341, 0.5707, 0.3066, 0.5707, 0.3152, 0.5491, 0.3152, 0.5491, 0.3066, 0.4623, 0.4341, 0.4623, 0.4416, 0.4407, 0.4416, 0.4407, 0.4341, 0.7441, 0.3066, 0.7441, 0.3152, 0.7224, 0.3152, 0.7224, 0.3066, 0.8306, 0.4341, 0.8306, 0.4416, 0.8089, 0.4416, 0.8089, 0.4341, 0.2674, 0.4341, 0.2674, 0.4416, 0.2458, 0.4416, 0.2458, 0.4341, 0.5274, 0.4341, 0.5274, 0.4416, 0.5057, 0.4416, 0.5057, 0.4341, 0.6357, 0.3066, 0.6357, 0.3152, 0.6141, 0.3152, 0.6141, 0.3066, 0.3974, 0.4477, 0.3974, 0.5539, 0.3758, 0.5539, 0.3758, 0.4477, 0.3324, 0.4341, 0.3324, 0.4416, 0.3109, 0.4416, 0.311, 0.4341, 0.2025, 0.4341, 0.2025, 0.4416, 0.1808, 0.4416, 0.1808, 0.4341, 0.6574, 0.3008, 0.6574, 0.3066, 0.6357, 0.3066, 0.6357, 0.3008, 0.5924, 0.4341, 0.5924, 0.4416, 0.5707, 0.4416, 0.5707, 0.4341, 0.484, 0.4341, 0.484, 0.4416, 0.4623, 0.4416, 0.4623, 0.4341, 0.7008, 0.4341, 0.7008, 0.4416, 0.6791, 0.4416, 0.6791, 0.4341, 0.8522, 0.4341, 0.8522, 0.4416, 0.8306, 0.4416, 0.8306, 0.4341, 0.2025, 0.3066, 0.2025, 0.3152, 0.1808, 0.3152, 0.1808, 0.3066, 0.2891, 0.4341, 0.2891, 0.4416, 0.2674, 0.4416, 0.2674, 0.4341, 0.6574, 0.3066, 0.6574, 0.3152, 0.6357, 0.3152, 0.6357, 0.3066, 0.2458, 0.3008, 0.2458, 0.3066, 0.2245, 0.3066, 0.2245, 0.3008, 0.2891, 0.3066, 0.2891, 0.3152, 0.2674, 0.3152, 0.2674, 0.3066, 0.7008, 0.3066, 0.7008, 0.3152, 0.6791, 0.3152, 0.6791, 0.3066, 0.7224, 0.3066, 0.7224, 0.3152, 0.7008, 0.3152, 0.7008, 0.3066, 0.5057, 0.3066, 0.5057, 0.3152, 0.484, 0.3152, 0.484, 0.3066, 0.3758, 0.6952, 0.3758, 0.7025, 0.3541, 0.7025, 0.3541, 0.6952, 0.3974, 0.3066, 0.3974, 0.3152, 0.3758, 0.3152, 0.3758, 0.3066, 0.6357, 0.3008, 0.6357, 0.3066, 0.6141, 0.3066, 0.6141, 0.3008, 0.5057, 0.3008, 0.5057, 0.3066, 0.484, 0.3066, 0.484, 0.3008, 0.484, 0.3066, 0.484, 0.3152, 0.4623, 0.3152, 0.4623, 0.3066, 0.3758, 0.3008, 0.3758, 0.3066, 0.3541, 0.3066, 0.3541, 0.3008, 0.6141, 0.3066, 0.6141, 0.3152, 0.5924, 0.3152, 0.5924, 0.3066, 0.2674, 0.3008, 0.2674, 0.3066, 0.2458, 0.3066, 0.2458, 0.3008, 0.6791, 0.3066, 0.6791, 0.3152, 0.6574, 0.3152, 0.6574, 0.3066, 0.6791, 0.3008, 0.6791, 0.3066, 0.6574, 0.3066, 0.6574, 0.3008, 0.2674, 0.3066, 0.2674, 0.3152, 0.2458, 0.3152, 0.2458, 0.3066, 0.8306, 0.3066, 0.8306, 0.3152, 0.8089, 0.3152, 0.8089, 0.3066, 0.4407, 0.3066, 0.4407, 0.3152, 0.4191, 0.3152, 0.4191, 0.3066, 0.3109, 0.3066, 0.3109, 0.3152, 0.2891, 0.3152, 0.2891, 0.3066, 0.5924, 0.3008, 0.5924, 0.3066, 0.5707, 0.3066, 0.5707, 0.3008, 0.1808, 0.3066, 0.1808, 0.3152, 0.1591, 0.3152, 0.1591, 0.3066, 0.4623, 0.3066, 0.4623, 0.3152, 0.4407, 0.3152, 0.4407, 0.3066, 0.5707, 0.3008, 0.5707, 0.3066, 0.5491, 0.3066, 0.5491, 0.3008, 0.6574, 0.5539, 0.6574, 0.559, 0.6357, 0.559, 0.6357, 0.5539, 0.2025, 0.6952, 0.2025, 0.7025, 0.1808, 0.7025, 0.1808, 0.6952, 0.5491, 0.5757, 0.5491, 0.6952, 0.5274, 0.6952, 0.5274, 0.5757, 0.7008, 0.3008, 0.7008, 0.3066, 0.6791, 0.3066, 0.6791, 0.3008, 0.7008, 0.6952, 0.7008, 0.7025, 0.6791, 0.7025, 0.6791, 0.6952, 0.5924, 0.3066, 0.5924, 0.3152, 0.5707, 0.3152, 0.5707, 0.3066, 0.3541, 0.3008, 0.3541, 0.3066, 0.3324, 0.3066, 0.3324, 0.3008, 0.2458, 0.3066, 0.2458, 0.3152, 0.2245, 0.3152, 0.2245, 0.3066, 0.3974, 0.5757, 0.3974, 0.6952, 0.3758, 0.6952, 0.3758, 0.5757, 0.7441, 0.5757, 0.7441, 0.6952, 0.7224, 0.6952, 0.7224, 0.5757, 0.7657, 0.3008, 0.7657, 0.3066, 0.7441, 0.3066, 0.7441, 0.3008, 0.8089, 0.3008, 0.8089, 0.3066, 0.7873, 0.3066, 0.7873, 0.3008, 0.4407, 0.3008, 0.4407, 0.3066, 0.4191, 0.3066, 0.4191, 0.3008, 0.2891, 0.6952, 0.2891, 0.7025, 0.2674, 0.7025, 0.2674, 0.6952, 0.2458, 0.5757, 0.2458, 0.6952, 0.2237, 0.6952, 0.2243, 0.5757, 0.6141, 0.3008, 0.6141, 0.3066, 0.5924, 0.3066, 0.5924, 0.3008, 0.2245, 0.3008, 0.2245, 0.3066, 0.2025, 0.3066, 0.2025, 0.3008, 0.8306, 0.6952, 0.8306, 0.7025, 0.8089, 0.7025, 0.8089, 0.6952, 0.5707, 0.5757, 0.5707, 0.6952, 0.5491, 0.6952, 0.5491, 0.5757, 0.4407, 0.5668, 0.4407, 0.5757, 0.4191, 0.5757, 0.4191, 0.5668, 0.5707, 0.6952, 0.5707, 0.7025, 0.5491, 0.7025, 0.5491, 0.6952, 0.8306, 0.5757, 0.8306, 0.6952, 0.8089, 0.6952, 0.8089, 0.5757, 0.6141, 0.5668, 0.6141, 0.5757, 0.5924, 0.5757, 0.5924, 0.5668, 0.3324, 0.6952, 0.3324, 0.7025, 0.3105, 0.7025, 0.3105, 0.6952, 0.5057, 0.5757, 0.5057, 0.6952, 0.484, 0.6952, 0.484, 0.5757, 0.8306, 0.3008, 0.8306, 0.3066, 0.8089, 0.3066, 0.8089, 0.3008, 0.4191, 0.3008, 0.4191, 0.3066, 0.3974, 0.3066, 0.3974, 0.3008, 0.3324, 0.3008, 0.3324, 0.3066, 0.3109, 0.3066, 0.3109, 0.3008, 0.1808, 0.3008, 0.1808, 0.3066, 0.1591, 0.3066, 0.1591, 0.3008, 0.4407, 0.5757, 0.4407, 0.6952, 0.4191, 0.6952, 0.4191, 0.5757, 0.484, 0.3008, 0.484, 0.3066, 0.4623, 0.3066, 0.4623, 0.3008, 0.484, 0.5757, 0.484, 0.6952, 0.4625, 0.6952, 0.4625, 0.5757, 0.4625, 0.6952, 0.4625, 0.7025, 0.4407, 0.7025, 0.4407, 0.6952, 0.7441, 0.3008, 0.7441, 0.3066, 0.7224, 0.3066, 0.7224, 0.3008, 0.2891, 0.5757, 0.2891, 0.6952, 0.2674, 0.6952, 0.2674, 0.5757, 0.4623, 0.3008, 0.4623, 0.3066, 0.4407, 0.3066, 0.4407, 0.3008, 0.7224, 0.3008, 0.7224, 0.3066, 0.7008, 0.3066, 0.7008, 0.3008, 0.5924, 0.5757, 0.5924, 0.6952, 0.5707, 0.6952, 0.5707, 0.5757, 0.5924, 0.6952, 0.5924, 0.7025, 0.5707, 0.7025, 0.5707, 0.6952, 0.2025, 0.3008, 0.2025, 0.3066, 0.1808, 0.3066, 0.1808, 0.3008, 0.6357, 0.5668, 0.6357, 0.5757, 0.6141, 0.5757, 0.6141, 0.5668, 0.3758, 0.5668, 0.3758, 0.5757, 0.3541, 0.5757, 0.3541, 0.5668, 0.2674, 0.4477, 0.2674, 0.5539, 0.2458, 0.5539, 0.2458, 0.4477, 0.8306, 0.5668, 0.8306, 0.5757, 0.8089, 0.5757, 0.8089, 0.5668, 0.1808, 0.6952, 0.1808, 0.7025, 0.1591, 0.7025, 0.1591, 0.6952, 0.6357, 0.6952, 0.6357, 0.7025, 0.6141, 0.7025, 0.6141, 0.6952, 0.8089, 0.6952, 0.8089, 0.7025, 0.7873, 0.7025, 0.7873, 0.6952, 0.4625, 0.5757, 0.4625, 0.6952, 0.4407, 0.6952, 0.4407, 0.5757, 0.5491, 0.4477, 0.5491, 0.5539, 0.5274, 0.5539, 0.5274, 0.4477, 0.6574, 0.5757, 0.6574, 0.6952, 0.6357, 0.6952, 0.6357, 0.5757, 0.484, 0.5539, 0.484, 0.559, 0.4625, 0.559, 0.4625, 0.5539, 0.7224, 0.5757, 0.7224, 0.6952, 0.7008, 0.6952, 0.7008, 0.5757, 0.7657, 0.6952, 0.7657, 0.7025, 0.7441, 0.7025, 0.7441, 0.6952, 0.6791, 0.5757, 0.6791, 0.6952, 0.6574, 0.6952, 0.6574, 0.5757, 0.3541, 0.5757, 0.3541, 0.6952, 0.3324, 0.6952, 0.3324, 0.5757, 0.8089, 0.4232, 0.8089, 0.4341, 0.7873, 0.4341, 0.7873, 0.4232, 0.3108, 0.5757, 0.3105, 0.6952, 0.2891, 0.6952, 0.2891, 0.5757, 0.2891, 0.5539, 0.2891, 0.559, 0.2674, 0.559, 0.2674, 0.5539, 0.7008, 0.5757, 0.7008, 0.6952, 0.6791, 0.6952, 0.6791, 0.5757, 0.6791, 0.5668, 0.6791, 0.5757, 0.6574, 0.5757, 0.6574, 0.5668, 0.5274, 0.5757, 0.5274, 0.6952, 0.5057, 0.6952, 0.5057, 0.5757, 0.3758, 0.5757, 0.3758, 0.6952, 0.3541, 0.6952, 0.3541, 0.5757, 0.7657, 0.5757, 0.7657, 0.6952, 0.7441, 0.6952, 0.7441, 0.5757, 0.4407, 0.6952, 0.4407, 0.7025, 0.4191, 0.7025, 0.4191, 0.6952, 0.3324, 0.5757, 0.3324, 0.6952, 0.3105, 0.6952, 0.3108, 0.5757, 0.7657, 0.5668, 0.7657, 0.5757, 0.7441, 0.5757, 0.7441, 0.5668, 0.2243, 0.5668, 0.2243, 0.5757, 0.2025, 0.5757, 0.2025, 0.5668, 0.4191, 0.5757, 0.4191, 0.6952, 0.3974, 0.6952, 0.3974, 0.5757, 0.2674, 0.5757, 0.2674, 0.6952, 0.2458, 0.6952, 0.2458, 0.5757, 0.6357, 0.4477, 0.6357, 0.5539, 0.6141, 0.5539, 0.6141, 0.4477, 0.2025, 0.5757, 0.2025, 0.6952, 0.1808, 0.6952, 0.1808, 0.5757, 0.2025, 0.5668, 0.2025, 0.5757, 0.1808, 0.5757, 0.1808, 0.5668, 0.484, 0.4477, 0.484, 0.5539, 0.4625, 0.5539, 0.4623, 0.4477, 0.6574, 0.6952, 0.6574, 0.7025, 0.6357, 0.7025, 0.6357, 0.6952, 0.6791, 0.6952, 0.6791, 0.7025, 0.6574, 0.7025, 0.6574, 0.6952, 0.2246, 0.4416, 0.2246, 0.4477, 0.2025, 0.4477, 0.2025, 0.4416, 0.2237, 0.6952, 0.2236, 0.7025, 0.2025, 0.7025, 0.2025, 0.6952, 0.8306, 0.5539, 0.8306, 0.559, 0.8089, 0.559, 0.8089, 0.5539, 0.4191, 0.6952, 0.4191, 0.7025, 0.3974, 0.7025, 0.3974, 0.6952, 0.3974, 0.6952, 0.3974, 0.7025, 0.3758, 0.7025, 0.3758, 0.6952, 0.1808, 0.5668, 0.1808, 0.5757, 0.1591, 0.5757, 0.1591, 0.5668, 0.7441, 0.6952, 0.7441, 0.7025, 0.7224, 0.7025, 0.7224, 0.6952, 0.6574, 0.5668, 0.6574, 0.5757, 0.6357, 0.5757, 0.6357, 0.5668, 0.3541, 0.6952, 0.3541, 0.7025, 0.3324, 0.7025, 0.3324, 0.6952, 0.3541, 0.4232, 0.3541, 0.4341, 0.3324, 0.4341, 0.3324, 0.4232, 0.7224, 0.5668, 0.7224, 0.5757, 0.7008, 0.5757, 0.7008, 0.5668, 0.6141, 0.6952, 0.6141, 0.7025, 0.5924, 0.7025, 0.5924, 0.6952, 0.7873, 0.5539, 0.7873, 0.559, 0.7657, 0.559, 0.7657, 0.5539, 0.8522, 0.6952, 0.8522, 0.7025, 0.8306, 0.7025, 0.8306, 0.6952, 0.5274, 0.6952, 0.5274, 0.7025, 0.5057, 0.7025, 0.5057, 0.6952, 0.3105, 0.6952, 0.3105, 0.7025, 0.2891, 0.7025, 0.2891, 0.6952, 0.7873, 0.6952, 0.7873, 0.7025, 0.7657, 0.7025, 0.7657, 0.6952, 0.5057, 0.6952, 0.5057, 0.7025, 0.484, 0.7025, 0.484, 0.6952, 0.5274, 0.5539, 0.5274, 0.559, 0.5057, 0.559, 0.5057, 0.5539, 0.3974, 0.5539, 0.3974, 0.559, 0.3758, 0.559, 0.3758, 0.5539, 0.2674, 0.6952, 0.2674, 0.7025, 0.2458, 0.7025, 0.2458, 0.6952, 0.484, 0.5668, 0.484, 0.5757, 0.4625, 0.5757, 0.4625, 0.5668, 0.5057, 0.5668, 0.5057, 0.5757, 0.484, 0.5757, 0.484, 0.5668, 0.7008, 0.5668, 0.7008, 0.5757, 0.6791, 0.5757, 0.6791, 0.5668, 0.7441, 0.5668, 0.7441, 0.5757, 0.7224, 0.5757, 0.7224, 0.5668, 0.7224, 0.6952, 0.7224, 0.7025, 0.7008, 0.7025, 0.7008, 0.6952, 0.5491, 0.6952, 0.5491, 0.7025, 0.5274, 0.7025, 0.5274, 0.6952, 0.2458, 0.6952, 0.2458, 0.7025, 0.2236, 0.7025, 0.2237, 0.6952, 0.3541, 0.5668, 0.3541, 0.5757, 0.3324, 0.5757, 0.3324, 0.5668, 0.4625, 0.5539, 0.4625, 0.559, 0.4407, 0.559, 0.4407, 0.5539, 0.2458, 0.5668, 0.2458, 0.5757, 0.2243, 0.5757, 0.2243, 0.5668, 0.5274, 0.5668, 0.5274, 0.5757, 0.5057, 0.5757, 0.5057, 0.5668, 0.4625, 0.5668, 0.4625, 0.5757, 0.4407, 0.5757, 0.4407, 0.5668, 0.5707, 0.5668, 0.5707, 0.5757, 0.5491, 0.5757, 0.5491, 0.5668, 0.8089, 0.5668, 0.8089, 0.5757, 0.7873, 0.5757, 0.7873, 0.5668, 0.4407, 0.4416, 0.4407, 0.4477, 0.4191, 0.4477, 0.4191, 0.4416, 0.4191, 0.5668, 0.4191, 0.5757, 0.3974, 0.5757, 0.3974, 0.5668, 0.3324, 0.5668, 0.3324, 0.5757, 0.3108, 0.5757, 0.3109, 0.5668, 0.8089, 0.4477, 0.8089, 0.5539, 0.7873, 0.5539, 0.7873, 0.4477, 0.2244, 0.5539, 0.2244, 0.559, 0.2025, 0.559, 0.2025, 0.5539, 0.2458, 0.5539, 0.2458, 0.559, 0.2244, 0.559, 0.2244, 0.5539, 0.8522, 0.5668, 0.8522, 0.5757, 0.8306, 0.5757, 0.8306, 0.5668, 0.2674, 0.5668, 0.2674, 0.5757, 0.2458, 0.5757, 0.2458, 0.5668, 0.5057, 0.5539, 0.5057, 0.559, 0.484, 0.559, 0.484, 0.5539, 0.5924, 0.5668, 0.5924, 0.5757, 0.5707, 0.5757, 0.5707, 0.5668, 0.5491, 0.5668, 0.5491, 0.5757, 0.5274, 0.5757, 0.5274, 0.5668, 0.7873, 0.5668, 0.7873, 0.5757, 0.7657, 0.5757, 0.7657, 0.5668, 0.1808, 0.4416, 0.1808, 0.4477, 0.1591, 0.4477, 0.1591, 0.4416, 0.5924, 0.5539, 0.5924, 0.559, 0.5707, 0.559, 0.5707, 0.5539, 0.8522, 0.4232, 0.8522, 0.4341, 0.8306, 0.4341, 0.8306, 0.4232, 0.2246, 0.4477, 0.2244, 0.5539, 0.2025, 0.5539, 0.2025, 0.4477, 0.3758, 0.3152, 0.3758, 0.4232, 0.3541, 0.4232, 0.3541, 0.3152, 0.7224, 0.5539, 0.7224, 0.559, 0.7008, 0.559, 0.7008, 0.5539, 0.6791, 0.5539, 0.6791, 0.559, 0.6574, 0.559, 0.6574, 0.5539, 0.7441, 0.5539, 0.7441, 0.559, 0.7224, 0.559, 0.7224, 0.5539, 0.4191, 0.5539, 0.4191, 0.559, 0.3974, 0.559, 0.3974, 0.5539, 0.3109, 0.5668, 0.3108, 0.5757, 0.2891, 0.5757, 0.2891, 0.5668, 0.2891, 0.5668, 0.2891, 0.5757, 0.2674, 0.5757, 0.2674, 0.5668, 0.3974, 0.5668, 0.3974, 0.5757, 0.3758, 0.5757, 0.3758, 0.5668, 0.2025, 0.4477, 0.2025, 0.5539, 0.1808, 0.5539, 0.1808, 0.4477, 0.7224, 0.4416, 0.7224, 0.4477, 0.7008, 0.4477, 0.7008, 0.4416, 0.2458, 0.4477, 0.2458, 0.5539, 0.2244, 0.5539, 0.2246, 0.4477, 0.8522, 0.4477, 0.8522, 0.5539, 0.8306, 0.5539, 0.8306, 0.4477, 0.5707, 0.5539, 0.5707, 0.559, 0.5491, 0.559, 0.5491, 0.5539, 0.2674, 0.5539, 0.2674, 0.559, 0.2458, 0.559, 0.2458, 0.5539, 0.6141, 0.4477, 0.6141, 0.5539, 0.5924, 0.5539, 0.5924, 0.4477, 0.5057, 0.4477, 0.5057, 0.5539, 0.484, 0.5539, 0.484, 0.4477, 0.3758, 0.4416, 0.3758, 0.4477, 0.3541, 0.4477, 0.3541, 0.4416, 0.2025, 0.5539, 0.2025, 0.559, 0.1808, 0.559, 0.1808, 0.5539, 0.7657, 0.5539, 0.7657, 0.559, 0.7441, 0.559, 0.7441, 0.5539, 0.8089, 0.5539, 0.8089, 0.559, 0.7873, 0.559, 0.7873, 0.5539, 0.3324, 0.5539, 0.3324, 0.559, 0.3109, 0.559, 0.3109, 0.5539, 0.6357, 0.3152, 0.6357, 0.4232, 0.6141, 0.4232, 0.6141, 0.3152, 0.3541, 0.5539, 0.3541, 0.559, 0.3324, 0.559, 0.3324, 0.5539, 0.6357, 0.5539, 0.6357, 0.559, 0.6141, 0.559, 0.6141, 0.5539, 0.8306, 0.3152, 0.8306, 0.4232, 0.8089, 0.4232, 0.8089, 0.3152, 0.7008, 0.5539, 0.7008, 0.559, 0.6791, 0.559, 0.6791, 0.5539, 0.6791, 0.4477, 0.6791, 0.5539, 0.6574, 0.5539, 0.6574, 0.4477, 0.4407, 0.5539, 0.4407, 0.559, 0.4191, 0.559, 0.4191, 0.5539, 0.1808, 0.5539, 0.1808, 0.559, 0.1591, 0.559, 0.1591, 0.5539, 0.8522, 0.5539, 0.8522, 0.559, 0.8306, 0.559, 0.8306, 0.5539, 0.2025, 0.4232, 0.2025, 0.4341, 0.1808, 0.4341, 0.1808, 0.4232, 0.2674, 0.4416, 0.2674, 0.4477, 0.2458, 0.4477, 0.2458, 0.4416, 0.3109, 0.5539, 0.3109, 0.559, 0.2891, 0.559, 0.2891, 0.5539, 0.4623, 0.4477, 0.4625, 0.5539, 0.4407, 0.5539, 0.4407, 0.4477, 0.5491, 0.5539, 0.5491, 0.559, 0.5274, 0.559, 0.5274, 0.5539, 0.2891, 0.4477, 0.2891, 0.5539, 0.2674, 0.5539, 0.2674, 0.4477, 0.3758, 0.5539, 0.3758, 0.559, 0.3541, 0.559, 0.3541, 0.5539, 0.484, 0.4232, 0.484, 0.4341, 0.4623, 0.4341, 0.4623, 0.4232, 0.6141, 0.5539, 0.6141, 0.559, 0.5924, 0.559, 0.5924, 0.5539, 0.5274, 0.4477, 0.5274, 0.5539, 0.5057, 0.5539, 0.5057, 0.4477, 0.3109, 0.4477, 0.3109, 0.5539, 0.2891, 0.5539, 0.2891, 0.4477, 0.5707, 0.4477, 0.5707, 0.5539, 0.5491, 0.5539, 0.5491, 0.4477, 0.7657, 0.4477, 0.7657, 0.5539, 0.7441, 0.5539, 0.7441, 0.4477, 0.7008, 0.3152, 0.7008, 0.4232, 0.6791, 0.4232, 0.6791, 0.3152, 0.7873, 0.4477, 0.7873, 0.5539, 0.7657, 0.5539, 0.7657, 0.4477, 0.7224, 0.4477, 0.7224, 0.5539, 0.7008, 0.5539, 0.7008, 0.4477, 0.7657, 0.4232, 0.7657, 0.4341, 0.7441, 0.4341, 0.7441, 0.4232, 0.5274, 0.4416, 0.5274, 0.4477, 0.5057, 0.4477, 0.5057, 0.4416, 0.7657, 0.3152, 0.7657, 0.4232, 0.7441, 0.4232, 0.7441, 0.3152, 0.7441, 0.4477, 0.7441, 0.5539, 0.7224, 0.5539, 0.7224, 0.4477, 0.7008, 0.4416, 0.7008, 0.4477, 0.6791, 0.4477, 0.6791, 0.4416, 0.3758, 0.4477, 0.3758, 0.5539, 0.3541, 0.5539, 0.3541, 0.4477, 0.7008, 0.4477, 0.7008, 0.5539, 0.6791, 0.5539, 0.6791, 0.4477, 0.3324, 0.4477, 0.3324, 0.5539, 0.3109, 0.5539, 0.3109, 0.4477, 0.6574, 0.4477, 0.6574, 0.5539, 0.6357, 0.5539, 0.6357, 0.4477, 0.5924, 0.4477, 0.5924, 0.5539, 0.5707, 0.5539, 0.5707, 0.4477, 0.8522, 0.4416, 0.8522, 0.4477, 0.8306, 0.4477, 0.8306, 0.4416, 0.3324, 0.4416, 0.3324, 0.4477, 0.3109, 0.4477, 0.3109, 0.4416, 0.6791, 0.4232, 0.6791, 0.4341, 0.6574, 0.4341, 0.6574, 0.4232, 0.1808, 0.4477, 0.1808, 0.5539, 0.1591, 0.5539, 0.1591, 0.4477, 0.3758, 0.4232, 0.3758, 0.4341, 0.3541, 0.4341, 0.3541, 0.4232, 0.3324, 0.4232, 0.3324, 0.4341, 0.311, 0.4341, 0.311, 0.4232, 0.7224, 0.4232, 0.7224, 0.4341, 0.7008, 0.4341, 0.7008, 0.4232, 0.8306, 0.4416, 0.8306, 0.4477, 0.8089, 0.4477, 0.8089, 0.4416, 0.3541, 0.4477, 0.3541, 0.5539, 0.3324, 0.5539, 0.3324, 0.4477, 0.3324, 0.3152, 0.3324, 0.4232, 0.311, 0.4232, 0.3109, 0.3152, 0.4191, 0.4477, 0.4191, 0.5539, 0.3974, 0.5539, 0.3974, 0.4477, 0.4407, 0.4477, 0.4407, 0.5539, 0.4191, 0.5539, 0.4191, 0.4477, 0.8306, 0.4477, 0.8306, 0.5539, 0.8089, 0.5539, 0.8089, 0.4477, 0.2891, 0.4416, 0.2891, 0.4477, 0.2674, 0.4477, 0.2674, 0.4416, 0.5057, 0.4416, 0.5057, 0.4477, 0.484, 0.4477, 0.484, 0.4416, 0.8522, 0.3152, 0.8522, 0.4232, 0.8306, 0.4232, 0.8306, 0.3152, 0.7657, 0.4416, 0.7657, 0.4477, 0.7441, 0.4477, 0.7441, 0.4416, 0.7441, 0.4416, 0.7441, 0.4477, 0.7224, 0.4477, 0.7224, 0.4416, 0.6141, 0.4416, 0.6141, 0.4477, 0.5924, 0.4477, 0.5924, 0.4416, 0.6574, 0.3152, 0.6574, 0.4232, 0.6357, 0.4232, 0.6357, 0.3152, 0.6357, 0.4416, 0.6357, 0.4477, 0.6141, 0.4477, 0.6141, 0.4416, 0.4623, 0.4416, 0.4623, 0.4477, 0.4407, 0.4477, 0.4407, 0.4416, 0.8089, 0.3152, 0.8089, 0.4232, 0.7873, 0.4232, 0.7873, 0.3152, 0.484, 0.4416, 0.484, 0.4477, 0.4623, 0.4477, 0.4623, 0.4416, 0.8089, 0.4416, 0.8089, 0.4477, 0.7873, 0.4477, 0.7873, 0.4416, 0.7008, 0.4232, 0.7008, 0.4341, 0.6791, 0.4341, 0.6791, 0.4232, 0.3541, 0.4416, 0.3541, 0.4477, 0.3324, 0.4477, 0.3324, 0.4416, 0.7873, 0.4416, 0.7873, 0.4477, 0.7657, 0.4477, 0.7657, 0.4416, 0.2245, 0.3152, 0.2246, 0.4232, 0.2025, 0.4232, 0.2025, 0.3152, 0.3109, 0.4416, 0.3109, 0.4477, 0.2891, 0.4477, 0.2891, 0.4416, 0.4191, 0.4416, 0.4191, 0.4477, 0.3974, 0.4477, 0.3974, 0.4416, 0.2458, 0.4416, 0.2458, 0.4477, 0.2246, 0.4477, 0.2246, 0.4416, 0.5707, 0.4416, 0.5707, 0.4477, 0.5491, 0.4477, 0.5491, 0.4416, 0.6791, 0.4416, 0.6791, 0.4477, 0.6574, 0.4477, 0.6574, 0.4416, 0.5491, 0.4416, 0.5491, 0.4477, 0.5274, 0.4477, 0.5274, 0.4416, 0.7441, 0.3152, 0.7441, 0.4232, 0.7224, 0.4232, 0.7224, 0.3152, 0.7873, 0.4232, 0.7873, 0.4341, 0.7657, 0.4341, 0.7657, 0.4232, 0.4623, 0.3152, 0.4623, 0.4232, 0.4407, 0.4232, 0.4407, 0.3152, 0.3974, 0.4416, 0.3974, 0.4477, 0.3758, 0.4477, 0.3758, 0.4416, 0.5924, 0.4416, 0.5924, 0.4477, 0.5707, 0.4477, 0.5707, 0.4416, 0.6574, 0.4416, 0.6574, 0.4477, 0.6357, 0.4477, 0.6357, 0.4416, 0.2025, 0.4416, 0.2025, 0.4477, 0.1808, 0.4477, 0.1808, 0.4416, 0.2891, 0.3152, 0.2891, 0.4232, 0.2674, 0.4232, 0.2674, 0.3152, 0.6357, 0.4232, 0.6357, 0.4341, 0.6141, 0.4341, 0.6141, 0.4232, 0.2458, 0.3152, 0.2458, 0.4232, 0.2246, 0.4232, 0.2245, 0.3152, 0.2674, 0.4232, 0.2674, 0.4341, 0.2458, 0.4341, 0.2458, 0.4232, 0.5491, 0.4232, 0.5491, 0.4341, 0.5274, 0.4341, 0.5274, 0.4232, 0.311, 0.4232, 0.311, 0.4341, 0.2891, 0.4341, 0.2891, 0.4232, 0.5707, 0.4232, 0.5707, 0.4341, 0.5491, 0.4341, 0.5491, 0.4232, 0.5707, 0.3152, 0.5707, 0.4232, 0.5491, 0.4232, 0.5491, 0.3152, 0.2891, 0.4232, 0.2891, 0.4341, 0.2674, 0.4341, 0.2674, 0.4232, 0.4407, 0.4232, 0.4407, 0.4341, 0.4191, 0.4341, 0.4191, 0.4232, 0.4191, 0.4232, 0.4191, 0.4341, 0.3974, 0.4341, 0.3974, 0.4232, 0.5057, 0.4232, 0.5057, 0.4341, 0.484, 0.4341, 0.484, 0.4232, 0.1808, 0.4232, 0.1808, 0.4341, 0.1591, 0.4341, 0.1591, 0.4232, 0.2458, 0.4232, 0.2458, 0.4341, 0.2246, 0.4341, 0.2246, 0.4232, 0.5274, 0.4232, 0.5274, 0.4341, 0.5057, 0.4341, 0.5057, 0.4232, 0.3974, 0.4232, 0.3974, 0.4341, 0.3758, 0.4341, 0.3758, 0.4232, 0.5924, 0.4232, 0.5924, 0.4341, 0.5707, 0.4341, 0.5707, 0.4232, 0.2246, 0.4232, 0.2246, 0.4341, 0.2025, 0.4341, 0.2025, 0.4232, 0.5274, 0.3152, 0.5274, 0.4232, 0.5057, 0.4232, 0.5057, 0.3152, 0.6141, 0.4232, 0.6141, 0.4341, 0.5924, 0.4341, 0.5924, 0.4232, 0.7441, 0.4232, 0.7441, 0.4341, 0.7224, 0.4341, 0.7224, 0.4232, 0.3109, 0.3152, 0.311, 0.4232, 0.2891, 0.4232, 0.2891, 0.3152, 0.4623, 0.4232, 0.4623, 0.4341, 0.4407, 0.4341, 0.4407, 0.4232, 0.8306, 0.4232, 0.8306, 0.4341, 0.8089, 0.4341, 0.8089, 0.4232, 0.6574, 0.4232, 0.6574, 0.4341, 0.6357, 0.4341, 0.6357, 0.4232, 0.7224, 0.3152, 0.7224, 0.4232, 0.7008, 0.4232, 0.7008, 0.3152, 0.7873, 0.3152, 0.7873, 0.4232, 0.7657, 0.4232, 0.7657, 0.3152, 0.3974, 0.3152, 0.3974, 0.4232, 0.3758, 0.4232, 0.3758, 0.3152, 0.4191, 0.3152, 0.4191, 0.4232, 0.3974, 0.4232, 0.3974, 0.3152, 0.6141, 0.3152, 0.6141, 0.4232, 0.5924, 0.4232, 0.5924, 0.3152, 0.6791, 0.3152, 0.6791, 0.4232, 0.6574, 0.4232, 0.6574, 0.3152, 0.4407, 0.3152, 0.4407, 0.4232, 0.4191, 0.4232, 0.4191, 0.3152, 0.5491, 0.3152, 0.5491, 0.4232, 0.5274, 0.4232, 0.5274, 0.3152, 0.484, 0.3152, 0.484, 0.4232, 0.4623, 0.4232, 0.4623, 0.3152, 0.5057, 0.3152, 0.5057, 0.4232, 0.484, 0.4232, 0.484, 0.3152, 0.5924, 0.3152, 0.5924, 0.4232, 0.5707, 0.4232, 0.5707, 0.3152, 0.2025, 0.3152, 0.2025, 0.4232, 0.1808, 0.4232, 0.1808, 0.3152, 0.1808, 0.3152, 0.1808, 0.4232, 0.1591, 0.4232, 0.1591, 0.3152, 0.3541, 0.3152, 0.3541, 0.4232, 0.3324, 0.4232, 0.3324, 0.3152, 0.2674, 0.3152, 0.2674, 0.4232, 0.2458, 0.4232, 0.2458, 0.3152])
me_cylinder_001.materials.append(mat_oildrum_ref)
me_cylinder_001.use_remesh_preserve_volume = False
me_cylinder_001.use_remesh_preserve_attributes = False
me_cylinder_001.use_mirror_vertex_groups = False
me_cylinder_001.update()

# ---- objects
ob_point = bpy.data.objects.new('Point', light_point)
ob_camera = bpy.data.objects.new('Camera', cam_camera)
ob_hemi = bpy.data.objects.new('Hemi', light_hemi)
ob_oildrum_ref = bpy.data.objects.new('Oildrum-ref', me_cylinder_001)

# ---- transforms, parenting, visibility, modifiers, constraints
ob_point.location = (0.7643, -1.165, 1.649)
ob_point.lineart.crease_threshold = 0.0
ob_camera.location = (8.107e-08, -3.6, 1.585)
ob_camera.rotation_euler = (1.292, -2.113e-07, -9.561e-13)
ob_camera.lineart.crease_threshold = 0.0
ob_hemi.location = (0.0, 0.0, 6.0)
ob_hemi.lineart.crease_threshold = 0.0
ob_oildrum_ref.location = (0.0, 0.0, 0.0)
ob_oildrum_ref.rotation_euler = (1.659e-08, -0.0, -1.134)
ob_oildrum_ref.scale = (1.0, 1.0, 1.0)
ob_oildrum_ref.lineart.crease_threshold = 0.0

# ---- collection membership
col_collection_1.objects.link(ob_point)
col_collection_1.objects.link(ob_camera)
col_collection_1.objects.link(ob_hemi)
col_collection_1.objects.link(ob_oildrum_ref)

# ---- scene / render settings (as saved in the file)
scene.camera = ob_camera
scene.frame_start = 1; scene.frame_end = 250; scene.frame_set(0)
scene.render.engine = 'BLENDER_EEVEE_NEXT'
scene.render.image_settings.color_mode = 'RGB'
scene.render.image_settings.compression = 90
scene.render.fps = 30
scene.render.dither_intensity = 0.0
scene.render.bake_margin = 2
scene.render.bake_bias = 0.0
scene.cycles.use_denoising = False
scene.cycles.samples = 10
scene.cycles.sampling_pattern = 'TABULATED_SOBOL'
scene.cycles.light_sampling_threshold = 0.0
scene.cycles.use_adaptive_sampling = False
scene.cycles.use_light_tree = False
scene.cycles.blur_glossy = 0.0
scene.cycles.volume_bounces = 1
scene.cycles.pixel_filter_type = 'GAUSSIAN'
scene.cycles.sample_clamp_indirect = 0.0
scene.view_settings.view_transform = 'Standard'
bpy.context.view_layer.update()
